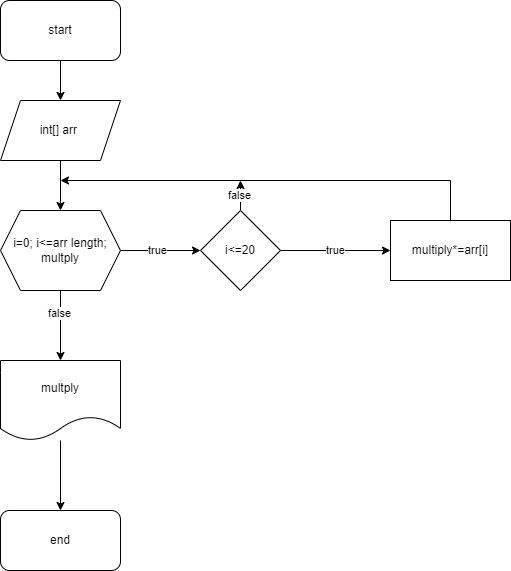

The diagram above was exported from draw.io. Its source (the exported page's mxGraphModel, read from the mxfile embedded in the PNG):
<mxGraphModel dx="570" dy="565" grid="1" gridSize="10" guides="1" tooltips="1" connect="1" arrows="1" fold="1" page="1" pageScale="1" pageWidth="827" pageHeight="1169" math="0" shadow="0">
  <root>
    <mxCell id="0" />
    <mxCell id="1" parent="0" />
    <mxCell id="gBNmVxQl3CWZpMfNF03D-3" value="" style="edgeStyle=orthogonalEdgeStyle;rounded=0;orthogonalLoop=1;jettySize=auto;html=1;" edge="1" parent="1" source="gBNmVxQl3CWZpMfNF03D-1" target="gBNmVxQl3CWZpMfNF03D-2">
      <mxGeometry relative="1" as="geometry" />
    </mxCell>
    <mxCell id="gBNmVxQl3CWZpMfNF03D-1" value="start&lt;br&gt;" style="rounded=1;whiteSpace=wrap;html=1;" vertex="1" parent="1">
      <mxGeometry x="340" y="120" width="120" height="60" as="geometry" />
    </mxCell>
    <mxCell id="gBNmVxQl3CWZpMfNF03D-5" value="" style="edgeStyle=orthogonalEdgeStyle;rounded=0;orthogonalLoop=1;jettySize=auto;html=1;" edge="1" parent="1" source="gBNmVxQl3CWZpMfNF03D-2" target="gBNmVxQl3CWZpMfNF03D-4">
      <mxGeometry relative="1" as="geometry" />
    </mxCell>
    <mxCell id="gBNmVxQl3CWZpMfNF03D-2" value="int[] arr&amp;nbsp;" style="shape=parallelogram;perimeter=parallelogramPerimeter;whiteSpace=wrap;html=1;fixedSize=1;" vertex="1" parent="1">
      <mxGeometry x="340" y="220" width="120" height="60" as="geometry" />
    </mxCell>
    <mxCell id="gBNmVxQl3CWZpMfNF03D-7" value="" style="edgeStyle=orthogonalEdgeStyle;rounded=0;orthogonalLoop=1;jettySize=auto;html=1;" edge="1" parent="1" source="gBNmVxQl3CWZpMfNF03D-4" target="gBNmVxQl3CWZpMfNF03D-6">
      <mxGeometry relative="1" as="geometry" />
    </mxCell>
    <mxCell id="gBNmVxQl3CWZpMfNF03D-12" value="true" style="edgeLabel;html=1;align=center;verticalAlign=middle;resizable=0;points=[];" vertex="1" connectable="0" parent="gBNmVxQl3CWZpMfNF03D-7">
      <mxGeometry x="-0.1" y="1" relative="1" as="geometry">
        <mxPoint as="offset" />
      </mxGeometry>
    </mxCell>
    <mxCell id="gBNmVxQl3CWZpMfNF03D-18" value="" style="edgeStyle=orthogonalEdgeStyle;rounded=0;orthogonalLoop=1;jettySize=auto;html=1;" edge="1" parent="1" source="gBNmVxQl3CWZpMfNF03D-4" target="gBNmVxQl3CWZpMfNF03D-16">
      <mxGeometry relative="1" as="geometry" />
    </mxCell>
    <mxCell id="gBNmVxQl3CWZpMfNF03D-20" value="false" style="edgeLabel;html=1;align=center;verticalAlign=middle;resizable=0;points=[];" vertex="1" connectable="0" parent="gBNmVxQl3CWZpMfNF03D-18">
      <mxGeometry x="-0.36" y="-2" relative="1" as="geometry">
        <mxPoint as="offset" />
      </mxGeometry>
    </mxCell>
    <mxCell id="gBNmVxQl3CWZpMfNF03D-4" value="i=0; i&amp;lt;=arr length; multply" style="shape=hexagon;perimeter=hexagonPerimeter2;whiteSpace=wrap;html=1;fixedSize=1;" vertex="1" parent="1">
      <mxGeometry x="340" y="330" width="120" height="80" as="geometry" />
    </mxCell>
    <mxCell id="gBNmVxQl3CWZpMfNF03D-9" value="true" style="edgeStyle=orthogonalEdgeStyle;rounded=0;orthogonalLoop=1;jettySize=auto;html=1;" edge="1" parent="1" source="gBNmVxQl3CWZpMfNF03D-6" target="gBNmVxQl3CWZpMfNF03D-8">
      <mxGeometry relative="1" as="geometry" />
    </mxCell>
    <mxCell id="gBNmVxQl3CWZpMfNF03D-11" style="edgeStyle=orthogonalEdgeStyle;rounded=0;orthogonalLoop=1;jettySize=auto;html=1;" edge="1" parent="1" source="gBNmVxQl3CWZpMfNF03D-6">
      <mxGeometry relative="1" as="geometry">
        <mxPoint x="580" y="300" as="targetPoint" />
      </mxGeometry>
    </mxCell>
    <mxCell id="gBNmVxQl3CWZpMfNF03D-13" value="false" style="edgeLabel;html=1;align=center;verticalAlign=middle;resizable=0;points=[];" vertex="1" connectable="0" parent="gBNmVxQl3CWZpMfNF03D-11">
      <mxGeometry x="-0.161" y="2" relative="1" as="geometry">
        <mxPoint y="-3" as="offset" />
      </mxGeometry>
    </mxCell>
    <mxCell id="gBNmVxQl3CWZpMfNF03D-6" value="i&amp;lt;=20" style="rhombus;whiteSpace=wrap;html=1;" vertex="1" parent="1">
      <mxGeometry x="540" y="330" width="80" height="80" as="geometry" />
    </mxCell>
    <mxCell id="gBNmVxQl3CWZpMfNF03D-10" style="edgeStyle=orthogonalEdgeStyle;rounded=0;orthogonalLoop=1;jettySize=auto;html=1;" edge="1" parent="1" source="gBNmVxQl3CWZpMfNF03D-8">
      <mxGeometry relative="1" as="geometry">
        <mxPoint x="400" y="300" as="targetPoint" />
        <Array as="points">
          <mxPoint x="790" y="300" />
          <mxPoint x="401" y="300" />
        </Array>
      </mxGeometry>
    </mxCell>
    <mxCell id="gBNmVxQl3CWZpMfNF03D-8" value="multiply*=arr[i]" style="rounded=0;whiteSpace=wrap;html=1;" vertex="1" parent="1">
      <mxGeometry x="730" y="340" width="120" height="60" as="geometry" />
    </mxCell>
    <mxCell id="gBNmVxQl3CWZpMfNF03D-19" value="" style="edgeStyle=orthogonalEdgeStyle;rounded=0;orthogonalLoop=1;jettySize=auto;html=1;" edge="1" parent="1" source="gBNmVxQl3CWZpMfNF03D-16" target="gBNmVxQl3CWZpMfNF03D-17">
      <mxGeometry relative="1" as="geometry" />
    </mxCell>
    <mxCell id="gBNmVxQl3CWZpMfNF03D-16" value="multply" style="shape=document;whiteSpace=wrap;html=1;boundedLbl=1;" vertex="1" parent="1">
      <mxGeometry x="340" y="480" width="120" height="80" as="geometry" />
    </mxCell>
    <mxCell id="gBNmVxQl3CWZpMfNF03D-17" value="end" style="rounded=1;whiteSpace=wrap;html=1;" vertex="1" parent="1">
      <mxGeometry x="340" y="630" width="120" height="60" as="geometry" />
    </mxCell>
  </root>
</mxGraphModel>